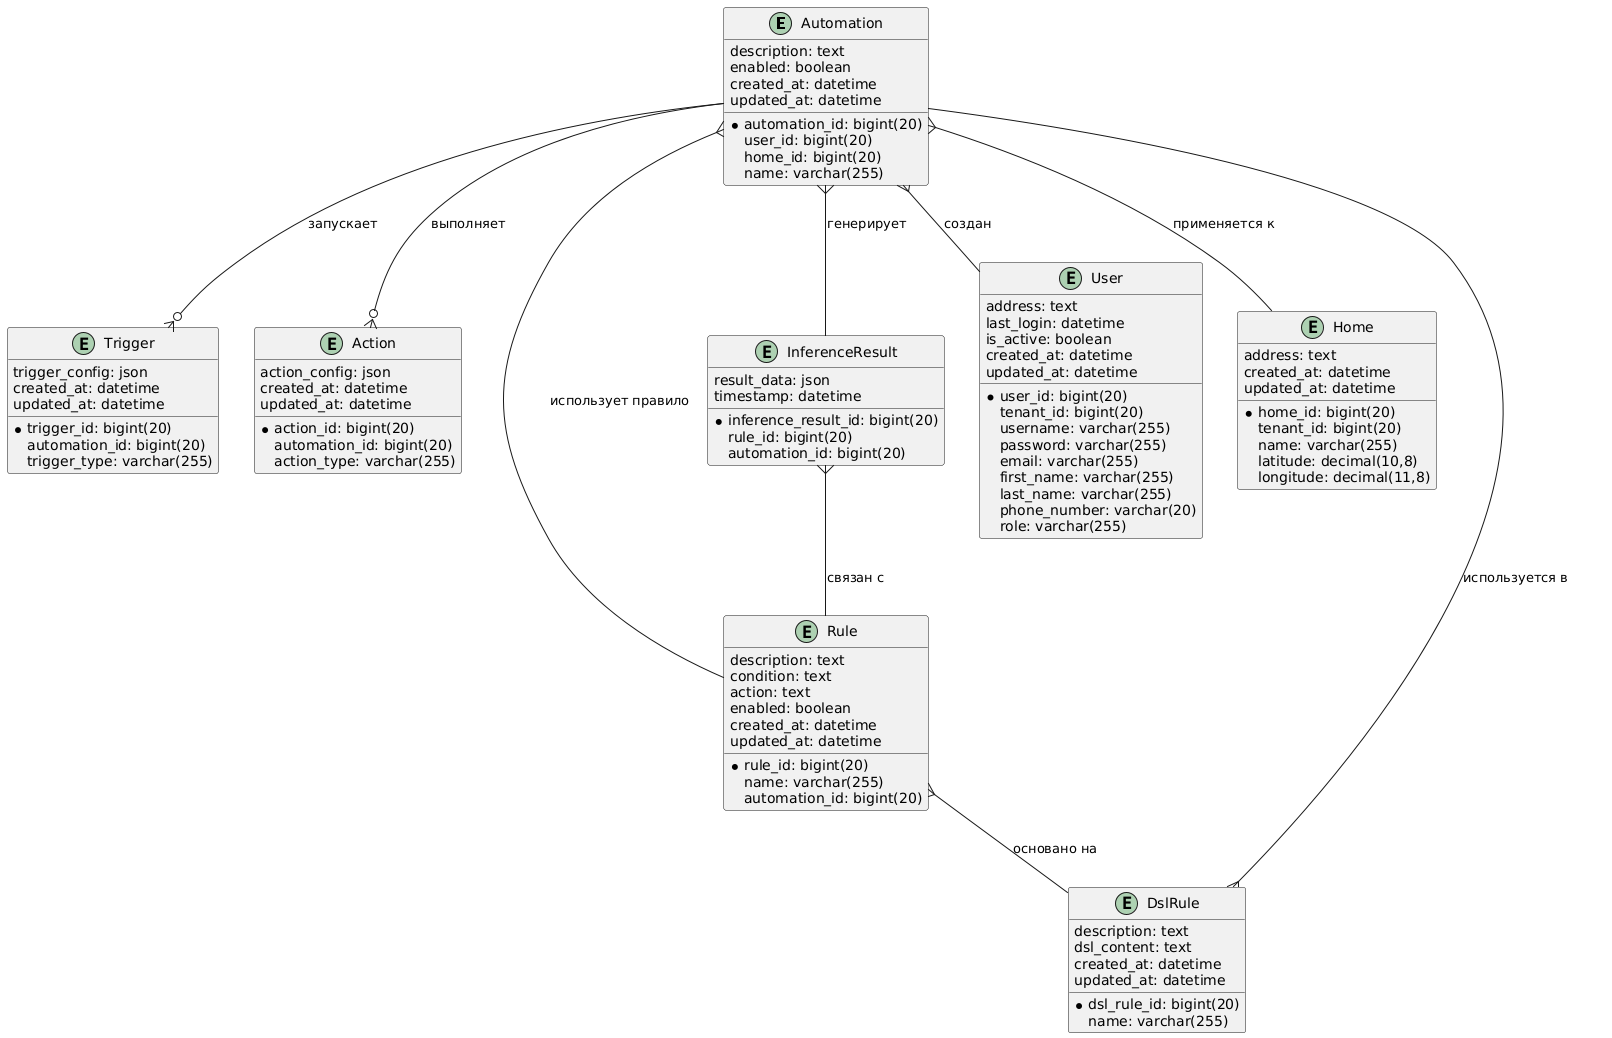

The diagram above was rendered by PlantUML. Its source (embedded in the PNG):
@startuml
' Automation Diagram

entity Automation {
  *automation_id: bigint(20)
  user_id: bigint(20)
  home_id: bigint(20)
  name: varchar(255)
  description: text
  enabled: boolean
  created_at: datetime
  updated_at: datetime
}

entity Trigger {
  *trigger_id: bigint(20)
  automation_id: bigint(20)
  trigger_type: varchar(255)
  trigger_config: json
  created_at: datetime
  updated_at: datetime
}

entity Action {
  *action_id: bigint(20)
  automation_id: bigint(20)
  action_type: varchar(255)
  action_config: json
  created_at: datetime
  updated_at: datetime
}

entity Rule {
  *rule_id: bigint(20)
  name: varchar(255)
  description: text
  condition: text
  action: text
  enabled: boolean
  automation_id: bigint(20)
  created_at: datetime
  updated_at: datetime
}

entity DslRule {
    *dsl_rule_id: bigint(20)
    name: varchar(255)
    description: text
    dsl_content: text
    created_at: datetime
    updated_at: datetime
}

entity InferenceResult {
    *inference_result_id: bigint(20)
    rule_id: bigint(20)
    automation_id: bigint(20)
    result_data: json
    timestamp: datetime
}

entity User {
  *user_id: bigint(20)
  tenant_id: bigint(20)
  username: varchar(255)
  password: varchar(255)
  email: varchar(255)
  first_name: varchar(255)
  last_name: varchar(255)
  phone_number: varchar(20)
  address: text
  role: varchar(255)
  last_login: datetime
  is_active: boolean
  created_at: datetime
  updated_at: datetime
}

entity Home {
  *home_id: bigint(20)
  tenant_id: bigint(20)
  name: varchar(255)
  address: text
  latitude: decimal(10,8)
  longitude: decimal(11,8)
  created_at: datetime
  updated_at: datetime
}

' Relationships
' Relationships
Automation }-- User : создан
Automation }-- Home : применяется к
Automation --o{ Trigger : запускает
Automation --o{ Action : выполняет
Automation }-- Rule : использует правило
Rule }-- DslRule : основано на
DslRule }-- Automation : используется в
Automation }-- InferenceResult: генерирует
InferenceResult }-- Rule : связан с
@enduml